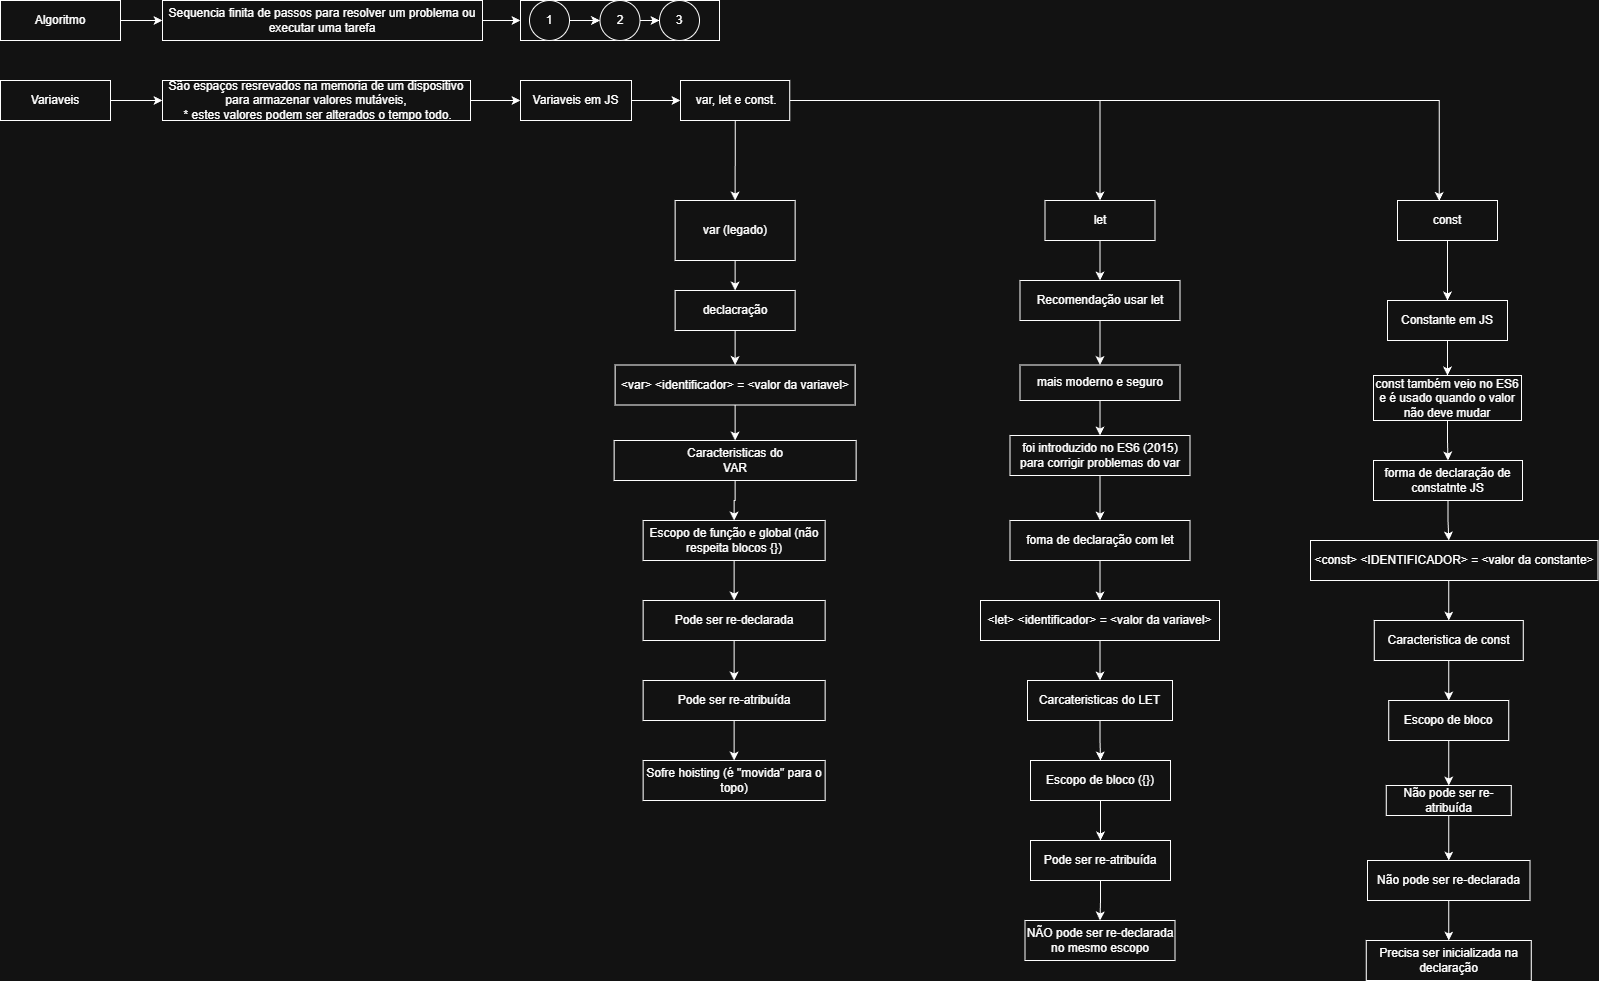

The diagram above was exported from draw.io. Its source (the exported page's mxGraphModel, read from the mxfile embedded in the PNG):
<mxGraphModel dx="1426" dy="841" grid="1" gridSize="10" guides="1" tooltips="1" connect="1" arrows="1" fold="1" page="1" pageScale="1" pageWidth="1169" pageHeight="827" math="0" shadow="0">
  <root>
    <mxCell id="0" />
    <mxCell id="1" parent="0" />
    <mxCell id="Vj_qxU0U_sso9vPEDegy-22" edge="1" parent="1" source="Vj_qxU0U_sso9vPEDegy-23" style="edgeStyle=orthogonalEdgeStyle;rounded=0;orthogonalLoop=1;jettySize=auto;html=1;" target="Vj_qxU0U_sso9vPEDegy-26" value="">
      <mxGeometry relative="1" as="geometry" />
    </mxCell>
    <mxCell id="Vj_qxU0U_sso9vPEDegy-23" parent="1" style="rounded=0;whiteSpace=wrap;html=1;" value="Algoritmo" vertex="1">
      <mxGeometry height="40" width="120" x="40" y="40" as="geometry" />
    </mxCell>
    <mxCell id="Vj_qxU0U_sso9vPEDegy-25" edge="1" parent="1" source="Vj_qxU0U_sso9vPEDegy-26" style="edgeStyle=orthogonalEdgeStyle;rounded=0;orthogonalLoop=1;jettySize=auto;html=1;" target="Vj_qxU0U_sso9vPEDegy-28" value="">
      <mxGeometry relative="1" as="geometry" />
    </mxCell>
    <mxCell id="Vj_qxU0U_sso9vPEDegy-26" parent="1" style="rounded=0;whiteSpace=wrap;html=1;" value="Sequencia finita de passos para resolver um problema ou executar uma tarefa" vertex="1">
      <mxGeometry height="40" width="320" x="202" y="40" as="geometry" />
    </mxCell>
    <mxCell id="Vj_qxU0U_sso9vPEDegy-28" parent="1" style="whiteSpace=wrap;html=1;rounded=0;" value="" vertex="1">
      <mxGeometry height="40" width="199" x="560" y="40" as="geometry" />
    </mxCell>
    <mxCell id="Vj_qxU0U_sso9vPEDegy-29" edge="1" parent="1" source="Vj_qxU0U_sso9vPEDegy-30" style="edgeStyle=orthogonalEdgeStyle;rounded=0;orthogonalLoop=1;jettySize=auto;html=1;" target="Vj_qxU0U_sso9vPEDegy-32" value="">
      <mxGeometry relative="1" as="geometry" />
    </mxCell>
    <mxCell id="Vj_qxU0U_sso9vPEDegy-30" parent="1" style="ellipse;whiteSpace=wrap;html=1;aspect=fixed;" value="" vertex="1">
      <mxGeometry height="40" width="40" x="569" y="40" as="geometry" />
    </mxCell>
    <mxCell id="Vj_qxU0U_sso9vPEDegy-31" edge="1" parent="1" source="Vj_qxU0U_sso9vPEDegy-32" style="edgeStyle=orthogonalEdgeStyle;rounded=0;orthogonalLoop=1;jettySize=auto;html=1;" target="Vj_qxU0U_sso9vPEDegy-33" value="">
      <mxGeometry relative="1" as="geometry" />
    </mxCell>
    <mxCell id="Vj_qxU0U_sso9vPEDegy-32" parent="1" style="ellipse;whiteSpace=wrap;html=1;aspect=fixed;" value="" vertex="1">
      <mxGeometry height="40" width="40" x="639.5" y="40" as="geometry" />
    </mxCell>
    <mxCell id="Vj_qxU0U_sso9vPEDegy-33" parent="1" style="ellipse;whiteSpace=wrap;html=1;aspect=fixed;" value="" vertex="1">
      <mxGeometry height="40" width="40" x="699" y="40" as="geometry" />
    </mxCell>
    <mxCell id="Vj_qxU0U_sso9vPEDegy-34" parent="1" style="text;html=1;whiteSpace=wrap;strokeColor=none;fillColor=none;align=center;verticalAlign=middle;rounded=0;" value="1" vertex="1">
      <mxGeometry height="40" width="40" x="569" y="40" as="geometry" />
    </mxCell>
    <mxCell id="Vj_qxU0U_sso9vPEDegy-35" parent="1" style="text;html=1;whiteSpace=wrap;strokeColor=none;fillColor=none;align=center;verticalAlign=middle;rounded=0;" value="2" vertex="1">
      <mxGeometry height="40" width="40" x="639.5" y="40" as="geometry" />
    </mxCell>
    <mxCell id="Vj_qxU0U_sso9vPEDegy-36" parent="1" style="text;html=1;whiteSpace=wrap;strokeColor=none;fillColor=none;align=center;verticalAlign=middle;rounded=0;" value="3" vertex="1">
      <mxGeometry height="40" width="40" x="699" y="40" as="geometry" />
    </mxCell>
    <mxCell id="Vj_qxU0U_sso9vPEDegy-37" edge="1" parent="1" source="Vj_qxU0U_sso9vPEDegy-38" style="edgeStyle=orthogonalEdgeStyle;rounded=0;orthogonalLoop=1;jettySize=auto;html=1;" target="Vj_qxU0U_sso9vPEDegy-40" value="">
      <mxGeometry relative="1" as="geometry" />
    </mxCell>
    <mxCell id="Vj_qxU0U_sso9vPEDegy-38" parent="1" style="whiteSpace=wrap;html=1;" value="Variaveis" vertex="1">
      <mxGeometry height="40" width="110" x="40" y="120" as="geometry" />
    </mxCell>
    <mxCell id="Vj_qxU0U_sso9vPEDegy-39" edge="1" parent="1" source="Vj_qxU0U_sso9vPEDegy-40" style="edgeStyle=orthogonalEdgeStyle;rounded=0;orthogonalLoop=1;jettySize=auto;html=1;" target="Vj_qxU0U_sso9vPEDegy-43" value="">
      <mxGeometry relative="1" as="geometry" />
    </mxCell>
    <mxCell id="Vj_qxU0U_sso9vPEDegy-40" parent="1" style="whiteSpace=wrap;html=1;" value="&lt;div&gt;São espaços resrevados na memoria de um dispositivo para armazenar valores mutáveis,&lt;/div&gt;&lt;div&gt;&amp;nbsp;* estes valores podem ser alterados o tempo todo.&lt;/div&gt;" vertex="1">
      <mxGeometry height="40" width="308" x="202" y="120" as="geometry" />
    </mxCell>
    <mxCell id="Vj_qxU0U_sso9vPEDegy-42" edge="1" parent="1" source="Vj_qxU0U_sso9vPEDegy-43" style="edgeStyle=orthogonalEdgeStyle;rounded=0;orthogonalLoop=1;jettySize=auto;html=1;" target="Vj_qxU0U_sso9vPEDegy-47" value="">
      <mxGeometry relative="1" as="geometry" />
    </mxCell>
    <mxCell id="Vj_qxU0U_sso9vPEDegy-43" parent="1" style="whiteSpace=wrap;html=1;" value="Variaveis em JS" vertex="1">
      <mxGeometry height="40" width="111" x="560" y="120" as="geometry" />
    </mxCell>
    <mxCell id="Vj_qxU0U_sso9vPEDegy-104" edge="1" parent="1" source="Vj_qxU0U_sso9vPEDegy-47" style="edgeStyle=orthogonalEdgeStyle;rounded=0;orthogonalLoop=1;jettySize=auto;html=1;entryX=0.5;entryY=0;entryDx=0;entryDy=0;" target="Vj_qxU0U_sso9vPEDegy-49">
      <mxGeometry relative="1" as="geometry" />
    </mxCell>
    <mxCell id="Vj_qxU0U_sso9vPEDegy-105" edge="1" parent="1" source="Vj_qxU0U_sso9vPEDegy-47" style="edgeStyle=orthogonalEdgeStyle;rounded=0;orthogonalLoop=1;jettySize=auto;html=1;entryX=0.5;entryY=0;entryDx=0;entryDy=0;" target="Vj_qxU0U_sso9vPEDegy-53">
      <mxGeometry relative="1" as="geometry" />
    </mxCell>
    <mxCell id="Vj_qxU0U_sso9vPEDegy-47" parent="1" style="whiteSpace=wrap;html=1;" value="&amp;nbsp;var, let e const." vertex="1">
      <mxGeometry height="40" width="109.25" x="720" y="120" as="geometry" />
    </mxCell>
    <mxCell id="Vj_qxU0U_sso9vPEDegy-48" edge="1" parent="1" source="Vj_qxU0U_sso9vPEDegy-49" style="edgeStyle=orthogonalEdgeStyle;rounded=0;orthogonalLoop=1;jettySize=auto;html=1;" target="Vj_qxU0U_sso9vPEDegy-51" value="">
      <mxGeometry relative="1" as="geometry" />
    </mxCell>
    <mxCell id="Vj_qxU0U_sso9vPEDegy-49" parent="1" style="whiteSpace=wrap;html=1;" value="var (legado)" vertex="1">
      <mxGeometry height="60" width="120" x="714.62" y="240" as="geometry" />
    </mxCell>
    <mxCell id="Vj_qxU0U_sso9vPEDegy-50" edge="1" parent="1" source="Vj_qxU0U_sso9vPEDegy-51" style="edgeStyle=orthogonalEdgeStyle;rounded=0;orthogonalLoop=1;jettySize=auto;html=1;" target="Vj_qxU0U_sso9vPEDegy-56" value="">
      <mxGeometry relative="1" as="geometry" />
    </mxCell>
    <mxCell id="Vj_qxU0U_sso9vPEDegy-51" parent="1" style="whiteSpace=wrap;html=1;" value="declacração" vertex="1">
      <mxGeometry height="40" width="120" x="714.62" y="330" as="geometry" />
    </mxCell>
    <mxCell id="Vj_qxU0U_sso9vPEDegy-52" edge="1" parent="1" source="Vj_qxU0U_sso9vPEDegy-53" style="edgeStyle=orthogonalEdgeStyle;rounded=0;orthogonalLoop=1;jettySize=auto;html=1;" target="Vj_qxU0U_sso9vPEDegy-68" value="">
      <mxGeometry relative="1" as="geometry" />
    </mxCell>
    <mxCell id="Vj_qxU0U_sso9vPEDegy-53" parent="1" style="whiteSpace=wrap;html=1;" value="let" vertex="1">
      <mxGeometry height="40" width="110" x="1084.5" y="240" as="geometry" />
    </mxCell>
    <mxCell id="Vj_qxU0U_sso9vPEDegy-54" edge="1" parent="1" source="Vj_qxU0U_sso9vPEDegy-55" style="edgeStyle=orthogonalEdgeStyle;rounded=0;orthogonalLoop=1;jettySize=auto;html=1;" target="Vj_qxU0U_sso9vPEDegy-85" value="">
      <mxGeometry relative="1" as="geometry" />
    </mxCell>
    <mxCell id="Vj_qxU0U_sso9vPEDegy-55" parent="1" style="whiteSpace=wrap;html=1;" value="const" vertex="1">
      <mxGeometry height="40" width="100" x="1437" y="240" as="geometry" />
    </mxCell>
    <mxCell id="Vj_qxU0U_sso9vPEDegy-103" edge="1" parent="1" source="Vj_qxU0U_sso9vPEDegy-56" style="edgeStyle=orthogonalEdgeStyle;rounded=0;orthogonalLoop=1;jettySize=auto;html=1;entryX=0.5;entryY=0;entryDx=0;entryDy=0;" target="Vj_qxU0U_sso9vPEDegy-58">
      <mxGeometry relative="1" as="geometry" />
    </mxCell>
    <mxCell id="Vj_qxU0U_sso9vPEDegy-56" parent="1" style="whiteSpace=wrap;html=1;" value="&amp;lt;var&amp;gt; &amp;lt;identificador&amp;gt; = &amp;lt;valor da variavel&amp;gt;" vertex="1">
      <mxGeometry height="40" width="240" x="654.62" y="404.5" as="geometry" />
    </mxCell>
    <mxCell id="Vj_qxU0U_sso9vPEDegy-57" edge="1" parent="1" source="Vj_qxU0U_sso9vPEDegy-58" style="edgeStyle=orthogonalEdgeStyle;rounded=0;orthogonalLoop=1;jettySize=auto;html=1;" target="Vj_qxU0U_sso9vPEDegy-61" value="">
      <mxGeometry relative="1" as="geometry" />
    </mxCell>
    <mxCell id="Vj_qxU0U_sso9vPEDegy-58" parent="1" style="whiteSpace=wrap;html=1;" value="" vertex="1">
      <mxGeometry height="40" width="242" x="653.62" y="480" as="geometry" />
    </mxCell>
    <mxCell id="Vj_qxU0U_sso9vPEDegy-59" parent="1" style="text;html=1;whiteSpace=wrap;strokeColor=none;fillColor=none;align=center;verticalAlign=middle;rounded=0;" value="Caracteristicas do VAR" vertex="1">
      <mxGeometry height="30" width="120" x="714.62" y="485" as="geometry" />
    </mxCell>
    <mxCell id="Vj_qxU0U_sso9vPEDegy-60" edge="1" parent="1" source="Vj_qxU0U_sso9vPEDegy-61" style="edgeStyle=orthogonalEdgeStyle;rounded=0;orthogonalLoop=1;jettySize=auto;html=1;" target="Vj_qxU0U_sso9vPEDegy-63" value="">
      <mxGeometry relative="1" as="geometry" />
    </mxCell>
    <mxCell id="Vj_qxU0U_sso9vPEDegy-61" parent="1" style="rounded=0;whiteSpace=wrap;html=1;" value="Escopo de função e global (não respeita blocos {})" vertex="1">
      <mxGeometry height="40" width="182" x="682.62" y="560" as="geometry" />
    </mxCell>
    <mxCell id="Vj_qxU0U_sso9vPEDegy-62" edge="1" parent="1" source="Vj_qxU0U_sso9vPEDegy-63" style="edgeStyle=orthogonalEdgeStyle;rounded=0;orthogonalLoop=1;jettySize=auto;html=1;" target="Vj_qxU0U_sso9vPEDegy-65" value="">
      <mxGeometry relative="1" as="geometry" />
    </mxCell>
    <mxCell id="Vj_qxU0U_sso9vPEDegy-63" parent="1" style="rounded=0;whiteSpace=wrap;html=1;" value="Pode ser re-declarada" vertex="1">
      <mxGeometry height="40" width="182" x="682.62" y="640" as="geometry" />
    </mxCell>
    <mxCell id="Vj_qxU0U_sso9vPEDegy-64" edge="1" parent="1" source="Vj_qxU0U_sso9vPEDegy-65" style="edgeStyle=orthogonalEdgeStyle;rounded=0;orthogonalLoop=1;jettySize=auto;html=1;" target="Vj_qxU0U_sso9vPEDegy-66" value="">
      <mxGeometry relative="1" as="geometry" />
    </mxCell>
    <mxCell id="Vj_qxU0U_sso9vPEDegy-65" parent="1" style="rounded=0;whiteSpace=wrap;html=1;" value="Pode ser re-atribuída" vertex="1">
      <mxGeometry height="40" width="182" x="682.62" y="720" as="geometry" />
    </mxCell>
    <mxCell id="Vj_qxU0U_sso9vPEDegy-66" parent="1" style="rounded=0;whiteSpace=wrap;html=1;" value="Sofre hoisting (é &quot;movida&quot; para o topo)" vertex="1">
      <mxGeometry height="40" width="182" x="682.62" y="800" as="geometry" />
    </mxCell>
    <mxCell id="Vj_qxU0U_sso9vPEDegy-67" edge="1" parent="1" source="Vj_qxU0U_sso9vPEDegy-68" style="edgeStyle=orthogonalEdgeStyle;rounded=0;orthogonalLoop=1;jettySize=auto;html=1;" target="Vj_qxU0U_sso9vPEDegy-70" value="">
      <mxGeometry relative="1" as="geometry" />
    </mxCell>
    <mxCell id="Vj_qxU0U_sso9vPEDegy-68" parent="1" style="rounded=0;whiteSpace=wrap;html=1;" value="Recomendação usar let" vertex="1">
      <mxGeometry height="40" width="160" x="1059.5" y="320" as="geometry" />
    </mxCell>
    <mxCell id="Vj_qxU0U_sso9vPEDegy-69" edge="1" parent="1" source="Vj_qxU0U_sso9vPEDegy-70" style="edgeStyle=orthogonalEdgeStyle;rounded=0;orthogonalLoop=1;jettySize=auto;html=1;" target="Vj_qxU0U_sso9vPEDegy-72" value="">
      <mxGeometry relative="1" as="geometry" />
    </mxCell>
    <mxCell id="Vj_qxU0U_sso9vPEDegy-70" parent="1" style="rounded=0;whiteSpace=wrap;html=1;" value="mais moderno e seguro" vertex="1">
      <mxGeometry height="35.5" width="160" x="1059.5" y="404.5" as="geometry" />
    </mxCell>
    <mxCell id="Vj_qxU0U_sso9vPEDegy-71" edge="1" parent="1" source="Vj_qxU0U_sso9vPEDegy-72" style="edgeStyle=orthogonalEdgeStyle;rounded=0;orthogonalLoop=1;jettySize=auto;html=1;" target="Vj_qxU0U_sso9vPEDegy-74" value="">
      <mxGeometry relative="1" as="geometry" />
    </mxCell>
    <mxCell id="Vj_qxU0U_sso9vPEDegy-72" parent="1" style="rounded=0;whiteSpace=wrap;html=1;" value="foi introduzido no ES6 (2015) para corrigir problemas do var" vertex="1">
      <mxGeometry height="40" width="180" x="1049.5" y="475" as="geometry" />
    </mxCell>
    <mxCell id="Vj_qxU0U_sso9vPEDegy-73" edge="1" parent="1" source="Vj_qxU0U_sso9vPEDegy-74" style="edgeStyle=orthogonalEdgeStyle;rounded=0;orthogonalLoop=1;jettySize=auto;html=1;" target="Vj_qxU0U_sso9vPEDegy-76" value="">
      <mxGeometry relative="1" as="geometry" />
    </mxCell>
    <mxCell id="Vj_qxU0U_sso9vPEDegy-74" parent="1" style="rounded=0;whiteSpace=wrap;html=1;" value="foma de declaração com let" vertex="1">
      <mxGeometry height="40" width="180" x="1049.5" y="560" as="geometry" />
    </mxCell>
    <mxCell id="Vj_qxU0U_sso9vPEDegy-75" edge="1" parent="1" source="Vj_qxU0U_sso9vPEDegy-76" style="edgeStyle=orthogonalEdgeStyle;rounded=0;orthogonalLoop=1;jettySize=auto;html=1;" target="Vj_qxU0U_sso9vPEDegy-78" value="">
      <mxGeometry relative="1" as="geometry" />
    </mxCell>
    <mxCell id="Vj_qxU0U_sso9vPEDegy-76" parent="1" style="rounded=0;whiteSpace=wrap;html=1;" value="  &amp;lt;let&amp;gt; &amp;lt;identificador&amp;gt; = &amp;lt;valor da variavel&amp;gt; " vertex="1">
      <mxGeometry height="40" width="239" x="1020" y="640" as="geometry" />
    </mxCell>
    <mxCell id="Vj_qxU0U_sso9vPEDegy-77" edge="1" parent="1" source="Vj_qxU0U_sso9vPEDegy-78" style="edgeStyle=orthogonalEdgeStyle;rounded=0;orthogonalLoop=1;jettySize=auto;html=1;" target="Vj_qxU0U_sso9vPEDegy-80" value="">
      <mxGeometry relative="1" as="geometry" />
    </mxCell>
    <mxCell id="Vj_qxU0U_sso9vPEDegy-78" parent="1" style="rounded=0;whiteSpace=wrap;html=1;" value="Carcateristicas do LET" vertex="1">
      <mxGeometry height="40" width="145" x="1067" y="720" as="geometry" />
    </mxCell>
    <mxCell id="Vj_qxU0U_sso9vPEDegy-79" edge="1" parent="1" source="Vj_qxU0U_sso9vPEDegy-80" style="edgeStyle=orthogonalEdgeStyle;rounded=0;orthogonalLoop=1;jettySize=auto;html=1;" target="Vj_qxU0U_sso9vPEDegy-82" value="">
      <mxGeometry relative="1" as="geometry" />
    </mxCell>
    <mxCell id="Vj_qxU0U_sso9vPEDegy-80" parent="1" style="rounded=0;whiteSpace=wrap;html=1;" value="Escopo de bloco ({})" vertex="1">
      <mxGeometry height="40" width="140" x="1070" y="800" as="geometry" />
    </mxCell>
    <mxCell id="Vj_qxU0U_sso9vPEDegy-81" edge="1" parent="1" source="Vj_qxU0U_sso9vPEDegy-82" style="edgeStyle=orthogonalEdgeStyle;rounded=0;orthogonalLoop=1;jettySize=auto;html=1;" target="Vj_qxU0U_sso9vPEDegy-83" value="">
      <mxGeometry relative="1" as="geometry" />
    </mxCell>
    <mxCell id="Vj_qxU0U_sso9vPEDegy-82" parent="1" style="rounded=0;whiteSpace=wrap;html=1;" value="Pode ser re-atribuída" vertex="1">
      <mxGeometry height="40" width="140" x="1070" y="880" as="geometry" />
    </mxCell>
    <mxCell id="Vj_qxU0U_sso9vPEDegy-83" parent="1" style="rounded=0;whiteSpace=wrap;html=1;" value="NÃO pode ser re-declarada no mesmo escopo" vertex="1">
      <mxGeometry height="40" width="150" x="1064.5" y="960" as="geometry" />
    </mxCell>
    <mxCell id="Vj_qxU0U_sso9vPEDegy-84" edge="1" parent="1" source="Vj_qxU0U_sso9vPEDegy-85" style="edgeStyle=orthogonalEdgeStyle;rounded=0;orthogonalLoop=1;jettySize=auto;html=1;" target="Vj_qxU0U_sso9vPEDegy-87" value="">
      <mxGeometry relative="1" as="geometry" />
    </mxCell>
    <mxCell id="Vj_qxU0U_sso9vPEDegy-85" parent="1" style="rounded=0;whiteSpace=wrap;html=1;" value="Constante em JS" vertex="1">
      <mxGeometry height="40" width="120" x="1427" y="340" as="geometry" />
    </mxCell>
    <mxCell id="Vj_qxU0U_sso9vPEDegy-86" edge="1" parent="1" source="Vj_qxU0U_sso9vPEDegy-87" style="edgeStyle=orthogonalEdgeStyle;rounded=0;orthogonalLoop=1;jettySize=auto;html=1;" target="Vj_qxU0U_sso9vPEDegy-89" value="">
      <mxGeometry relative="1" as="geometry" />
    </mxCell>
    <mxCell id="Vj_qxU0U_sso9vPEDegy-87" parent="1" style="rounded=0;whiteSpace=wrap;html=1;" value="const também veio no ES6 e é usado quando o valor não deve mudar" vertex="1">
      <mxGeometry height="45" width="148" x="1413" y="415" as="geometry" />
    </mxCell>
    <mxCell id="Vj_qxU0U_sso9vPEDegy-88" edge="1" parent="1" source="Vj_qxU0U_sso9vPEDegy-89" style="edgeStyle=orthogonalEdgeStyle;rounded=0;orthogonalLoop=1;jettySize=auto;html=1;" value="">
      <mxGeometry relative="1" as="geometry">
        <mxPoint x="1488.3000000000002" y="580" as="targetPoint" />
      </mxGeometry>
    </mxCell>
    <mxCell id="Vj_qxU0U_sso9vPEDegy-89" parent="1" style="rounded=0;whiteSpace=wrap;html=1;" value="forma de declaração de constatnte JS" vertex="1">
      <mxGeometry height="40" width="149" x="1413" y="500" as="geometry" />
    </mxCell>
    <mxCell id="Vj_qxU0U_sso9vPEDegy-90" edge="1" parent="1" style="edgeStyle=orthogonalEdgeStyle;rounded=0;orthogonalLoop=1;jettySize=auto;html=1;" target="Vj_qxU0U_sso9vPEDegy-93" value="">
      <mxGeometry relative="1" as="geometry">
        <mxPoint x="1488.3000000000002" y="620" as="sourcePoint" />
      </mxGeometry>
    </mxCell>
    <mxCell id="Vj_qxU0U_sso9vPEDegy-91" parent="1" style="rounded=0;whiteSpace=wrap;html=1;" value="&amp;lt;const&amp;gt; &amp;lt;IDENTIFICADOR&amp;gt; = &amp;lt;valor da constante&amp;gt;" vertex="1">
      <mxGeometry height="40" width="287.5" x="1350" y="580" as="geometry" />
    </mxCell>
    <mxCell id="Vj_qxU0U_sso9vPEDegy-92" edge="1" parent="1" source="Vj_qxU0U_sso9vPEDegy-93" style="edgeStyle=orthogonalEdgeStyle;rounded=0;orthogonalLoop=1;jettySize=auto;html=1;" target="Vj_qxU0U_sso9vPEDegy-95" value="">
      <mxGeometry relative="1" as="geometry" />
    </mxCell>
    <mxCell id="Vj_qxU0U_sso9vPEDegy-93" parent="1" style="rounded=0;whiteSpace=wrap;html=1;" value="Caracteristica de const" vertex="1">
      <mxGeometry height="40" width="149" x="1413.75" y="660" as="geometry" />
    </mxCell>
    <mxCell id="Vj_qxU0U_sso9vPEDegy-94" edge="1" parent="1" source="Vj_qxU0U_sso9vPEDegy-95" style="edgeStyle=orthogonalEdgeStyle;rounded=0;orthogonalLoop=1;jettySize=auto;html=1;" target="Vj_qxU0U_sso9vPEDegy-97" value="">
      <mxGeometry relative="1" as="geometry" />
    </mxCell>
    <mxCell id="Vj_qxU0U_sso9vPEDegy-95" parent="1" style="rounded=0;whiteSpace=wrap;html=1;" value="Escopo de bloco" vertex="1">
      <mxGeometry height="40" width="120" x="1428.25" y="740" as="geometry" />
    </mxCell>
    <mxCell id="Vj_qxU0U_sso9vPEDegy-96" edge="1" parent="1" source="Vj_qxU0U_sso9vPEDegy-97" style="edgeStyle=orthogonalEdgeStyle;rounded=0;orthogonalLoop=1;jettySize=auto;html=1;" target="Vj_qxU0U_sso9vPEDegy-99" value="">
      <mxGeometry relative="1" as="geometry" />
    </mxCell>
    <mxCell id="Vj_qxU0U_sso9vPEDegy-97" parent="1" style="rounded=0;whiteSpace=wrap;html=1;" value="Não pode ser re-atribuída" vertex="1">
      <mxGeometry height="30" width="125" x="1425.75" y="825" as="geometry" />
    </mxCell>
    <mxCell id="Vj_qxU0U_sso9vPEDegy-98" edge="1" parent="1" source="Vj_qxU0U_sso9vPEDegy-99" style="edgeStyle=orthogonalEdgeStyle;rounded=0;orthogonalLoop=1;jettySize=auto;html=1;" target="Vj_qxU0U_sso9vPEDegy-100" value="">
      <mxGeometry relative="1" as="geometry" />
    </mxCell>
    <mxCell id="Vj_qxU0U_sso9vPEDegy-99" parent="1" style="rounded=0;whiteSpace=wrap;html=1;" value="Não pode ser re-declarada" vertex="1">
      <mxGeometry height="40" width="162.5" x="1407" y="900" as="geometry" />
    </mxCell>
    <mxCell id="Vj_qxU0U_sso9vPEDegy-100" parent="1" style="rounded=0;whiteSpace=wrap;html=1;" value="Precisa ser inicializada na declaração" vertex="1">
      <mxGeometry height="40" width="165" x="1405.75" y="980" as="geometry" />
    </mxCell>
    <mxCell id="Vj_qxU0U_sso9vPEDegy-106" edge="1" parent="1" source="Vj_qxU0U_sso9vPEDegy-47" style="edgeStyle=orthogonalEdgeStyle;rounded=0;orthogonalLoop=1;jettySize=auto;html=1;entryX=0.417;entryY=0.011;entryDx=0;entryDy=0;entryPerimeter=0;" target="Vj_qxU0U_sso9vPEDegy-55">
      <mxGeometry relative="1" as="geometry" />
    </mxCell>
  </root>
</mxGraphModel>